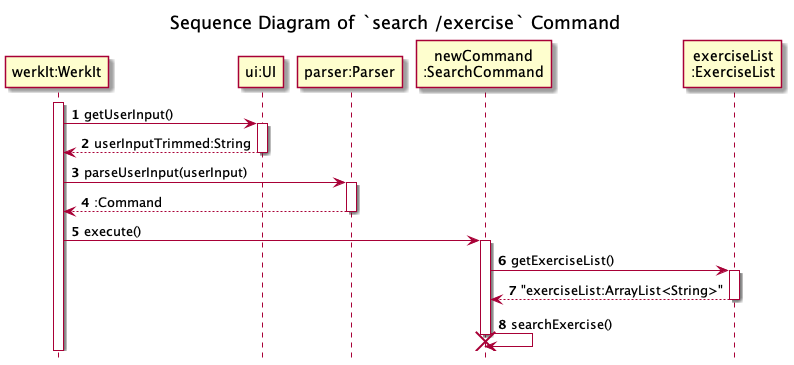

The diagram above was rendered by PlantUML. Its source (embedded in the PNG):
@startuml
'https://plantuml.com/sequence-diagram
!include ../../Style.puml
hide footbox
autonumber

title Sequence Diagram of `search /exercise` Command

participant "werkIt:WerkIt" AS WerkIt
participant "ui:UI" AS UI1
participant "parser:Parser" AS Parser
participant "newCommand\n:SearchCommand" AS newCommand
participant "exerciseList\n:ExerciseList" AS ExerciseList

activate WerkIt
WerkIt -> UI1 : getUserInput()
activate UI1
WerkIt <-- UI1 : userInputTrimmed:String
deactivate UI1

WerkIt -> Parser : parseUserInput(userInput)
activate Parser
WerkIt <-- Parser : :Command
deactivate Parser

WerkIt -> newCommand : execute()
activate newCommand
newCommand -> ExerciseList : getExerciseList()
activate ExerciseList

newCommand <-- ExerciseList : "exerciseList:ArrayList<String>"
deactivate ExerciseList

newCommand -> newCommand : searchExercise()

deactivate newCommand

destroy newCommand
@enduml